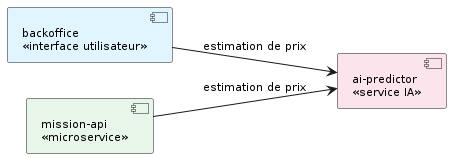

The diagram above was rendered by PlantUML. Its source (embedded in the PNG):
@startuml
skinparam style strictuml
skinparam packageStyle rectangle
skinparam classAttributeIconSize 0
skinparam shadowing false
skinparam defaultFontName Verdana
skinparam defaultFontSize 11
skinparam backgroundColor #FFFFFF
hide empty members
skinparam componentStyle rectangle
left to right direction

' 1. Clients
component "backoffice\n<<interface utilisateur>>" as BO #E1F5FE

' 2. Service
component "ai-predictor\n<<service IA>>" as API #FCE4EC

component "mission-api\n<<microservice>>" as MS #E8F5E9

BO --> API : estimation de prix
MS --> API : estimation de prix
@enduml